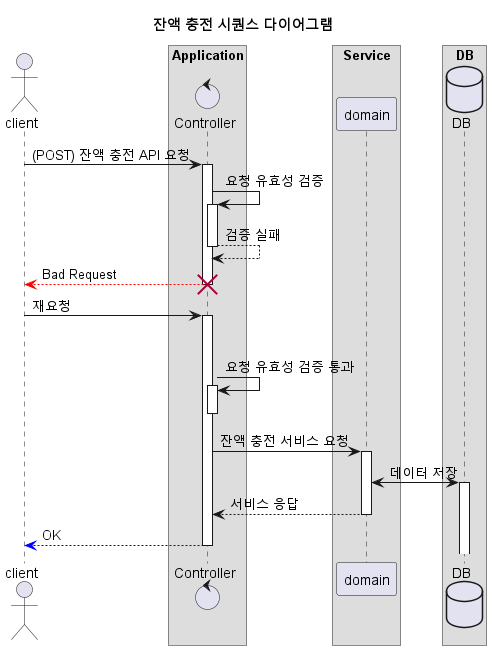

The diagram above was rendered by PlantUML. Its source (embedded in the PNG):
@startuml

autoactivate on

title 잔액 충전 시퀀스 다이어그램

actor client as client

box "Application"
control Controller as controller
end box

box "Service"
participant domain as domain
end box

box "DB"
database DB as db
end box

client -> controller : (POST) 잔액 충전 API 요청

controller -> controller : 요청 유효성 검증
controller --> controller : 검증 실패

controller --[#red]> client : Bad Request
destroy controller
deactivate controller

client -> controller : 재요청
deactivate client

controller -> controller : 요청 유효성 검증 통과
deactivate controller

controller -> domain : 잔액 충전 서비스 요청
domain <-> db : 데이터 저장
domain --> controller : 서비스 응답
controller --[#blue]> client : OK

@enduml